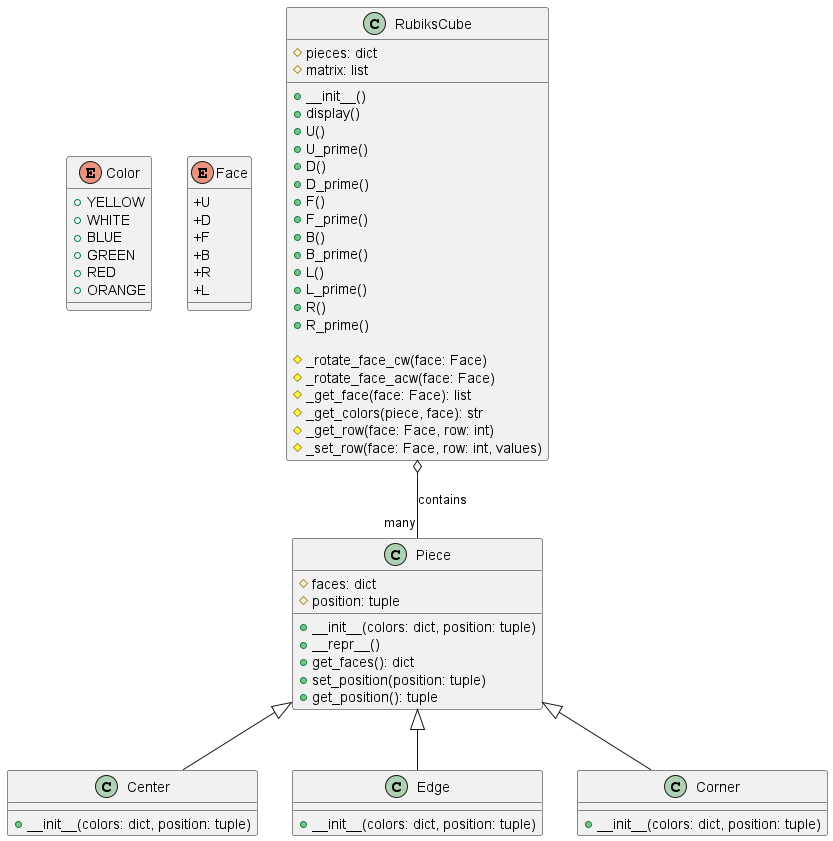

The diagram above was rendered by PlantUML. Its source (embedded in the PNG):
@startuml rubix_cube

' Define Color Enum
enum Color {
  +YELLOW
  +WHITE
  +BLUE
  +GREEN
  +RED
  +ORANGE
}

' Define Face Enum
enum Face {
  +U
  +D
  +F
  +B
  +R
  +L
}

' Define Piece Class
class Piece {
  #faces: dict
  #position: tuple

  +__init__(colors: dict, position: tuple)
  +__repr__()
  +get_faces(): dict
  +set_position(position: tuple)
  +get_position(): tuple
}

' Define Center Class (inherits from Piece)
class Center {
  +__init__(colors: dict, position: tuple)
}

' Define Edge Class (inherits from Piece)
class Edge {
  +__init__(colors: dict, position: tuple)
}

' Define Corner Class (inherits from Piece)
class Corner {
  +__init__(colors: dict, position: tuple)
}

' Define Cube Class
class RubiksCube {
  #pieces: dict
  #matrix: list

  +__init__()
  +display()
  +U()
  +U_prime()
  +D()
  +D_prime()
  +F()
  +F_prime()
  +B()
  +B_prime()
  +L()
  +L_prime()
  +R()
  +R_prime()

  #_rotate_face_cw(face: Face)
  #_rotate_face_acw(face: Face)
  #_get_face(face: Face): list
  #_get_colors(piece, face): str
  #_get_row(face: Face, row: int)
  #_set_row(face: Face, row: int, values)
}

' Define relationships between classes
Piece <|-- Center
Piece <|-- Edge
Piece <|-- Corner
RubiksCube o-- "many" Piece : contains

@enduml